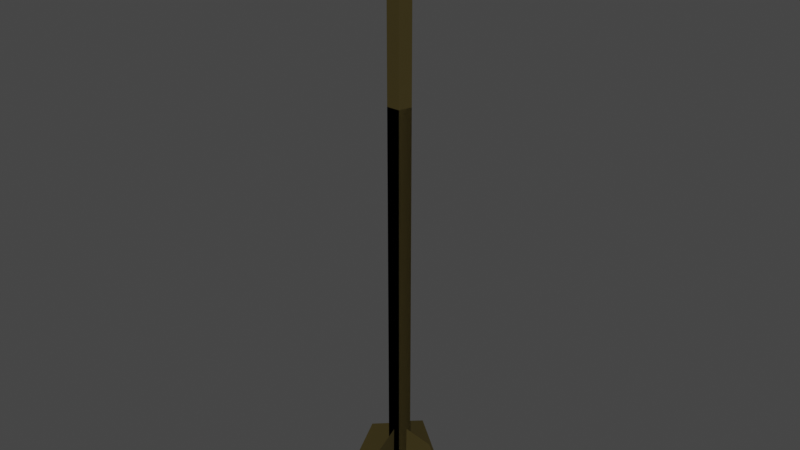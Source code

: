 # Source: arrow.blend  (saved by Blender 3.3.6; exported with 4.5.12 LTS)
import bpy
from mathutils import Matrix  # noqa: F401  (used for matrix-valued properties, if any)

bpy.ops.wm.read_factory_settings(use_empty=True)
scene = bpy.context.scene
scene.name = 'Scene'

# ---- collections
col_collection = bpy.data.collections.new('Collection'); scene.collection.children.link(col_collection)

# ---- materials (node trees are filled in below, after node groups)
mat_material_001 = bpy.data.materials.new('Material.001')
mat_material_001.use_transparent_shadow = False

# ---- material node trees
mat_material_001.use_nodes = True; mat_material_001.node_tree.nodes.clear()
_N = mat_material_001.node_tree.nodes; _L = mat_material_001.node_tree.links
n0 = _N.new('ShaderNodeBsdfPrincipled'); n0.name = 'Principled BSDF'; n0.location = (10, 300)
n0.distribution = 'GGX'
n0.subsurface_method = 'RANDOM_WALK_SKIN'
n0.inputs[0].default_value = (0.03854, 0.02762, 0.001951, 1.0)
n0.inputs[2].default_value = 0.7365
n0.inputs[3].default_value = 1.45
n0.inputs[27].default_value = (0.0, 0.0, 0.0, 1.0)
n0.inputs[28].default_value = 1.0
n1 = _N.new('ShaderNodeOutputMaterial'); n1.name = 'Material Output'; n1.location = (300, 300)
_L.new(n0.outputs[0], n1.inputs[0])
n1.is_active_output = True

# ---- world
world_world = bpy.data.worlds.new('World'); scene.world = world_world
world_world.use_nodes = True; world_world.node_tree.nodes.clear()
_N = world_world.node_tree.nodes; _L = world_world.node_tree.links
n0 = _N.new('ShaderNodeOutputWorld'); n0.name = 'World Output'; n0.location = (300, 300)
n1 = _N.new('ShaderNodeBackground'); n1.name = 'Background'; n1.location = (10, 300)
n1.inputs[0].default_value = (0.05088, 0.05088, 0.05088, 1.0)
_L.new(n1.outputs[0], n0.inputs[0])
n0.is_active_output = True
world_world.color = (0.05088, 0.05088, 0.05088)
world_world.use_sun_shadow = False
world_world.sun_shadow_jitter_overblur = 0.0

# ---- meshes
me_cone = bpy.data.meshes.new('Cone')
me_cone.from_pydata([(0.0, 0.383, -0.8661), (0.3642, 0.1184, -0.8661), (0.2251, -0.3098, -0.8661), (-0.2251, -0.3098, -0.8661), (-0.3642, 0.1184, -0.8661), (0.0, -5.401e-10, 0.3307)], [], [(0, 5, 1), (1, 5, 2), (2, 5, 3), (0, 1, 2, 3, 4), (3, 5, 4), (4, 5, 0)])
_uv = me_cone.uv_layers.new(name='UVMap')
_uv.uv.foreach_set('vector', [0.25, 0.49, 0.25, 0.25, 0.4783, 0.3242, 0.4783, 0.3242, 0.25, 0.25, 0.3911, 0.05584, 0.3911, 0.05584, 0.25, 0.25, 0.1089, 0.05584, 0.75, 0.49, 0.9783, 0.3242, 0.8911, 0.05584, 0.6089, 0.05584, 0.5217, 0.3242, 0.1089, 0.05584, 0.25, 0.25, 0.02175, 0.3242, 0.02175, 0.3242, 0.25, 0.25, 0.25, 0.49])
me_cone.materials.append(mat_material_001)
me_cone.update()
me_plane = bpy.data.meshes.new('Plane')
me_plane.from_pydata([(0.8026, -0.02279, 0.01113), (-0.1911, 0.01683, 0.02935), (-0.5389, -1.073, 0.002029), (0.4637, -0.6651, -0.03011), (-0.3808, 1.143, -0.04551), (0.5582, 0.6588, -0.05852), (0.8026, 0.04295, 0.01008), (-0.1915, 0.0514, -0.02287), (-0.5311, 0.08947, 1.069), (0.4687, 0.03931, 0.6563), (-0.3888, -0.09482, -1.14), (0.5537, -0.0708, -0.6639)], [], [(2, 3, 0, 1), (1, 0, 5, 4), (8, 9, 6, 7), (7, 6, 11, 10)])
_uv = me_plane.uv_layers.new(name='UVMap')
_uv.uv.foreach_set('vector', [0.0, 0.0, 1.0, 0.0, 1.0, 0.5, 0.0, 0.5, 0.0, 0.5, 1.0, 0.5, 1.0, 1.0, 0.0, 1.0, 0.0, 0.0, 1.0, 0.0, 1.0, 0.5, 0.0, 0.5, 0.0, 0.5, 1.0, 0.5, 1.0, 1.0, 0.0, 1.0])
me_plane.materials.append(mat_material_001)
me_plane.update()
me_circle_001 = bpy.data.meshes.new('Circle.001')
me_circle_001.from_pydata([(-4.933e-09, 0.4732, -6.48), (-0.45, 0.1462, -6.48), (-0.2781, -0.3828, -6.48), (0.2781, -0.3828, -6.48), (0.45, 0.1462, -6.48), (-4.933e-09, 0.4732, 11.06), (-0.45, 0.1462, 11.06), (-0.2781, -0.3828, 11.06), (0.2781, -0.3828, 11.06), (0.45, 0.1462, 11.06), (0.45, 0.1462, -6.48), (0.2781, -0.3828, -6.48), (-0.2781, -0.3828, -6.48), (-4.933e-09, 0.4732, -6.48), (-0.45, 0.1462, -6.48), (-0.45, 0.1462, 11.06), (-4.933e-09, 0.4732, 11.06), (-0.2781, -0.3828, 11.06), (0.2781, -0.3828, 11.06), (0.45, 0.1462, 11.06), (-0.45, 0.1462, 17.37), (-4.933e-09, 0.4732, 17.37), (-0.2781, -0.3828, 17.37), (0.2781, -0.3828, 17.37), (0.45, 0.1462, 17.37)], [], [(4, 9, 8, 3), (2, 7, 6, 1), (0, 5, 9, 4), (3, 8, 7, 2), (1, 6, 5, 0), (10, 11, 18, 19), (12, 14, 15, 17), (13, 10, 19, 16), (11, 12, 17, 18), (14, 13, 16, 15), (2, 1, 14, 12), (8, 9, 19, 18), (5, 6, 15, 16), (3, 2, 12, 11), (9, 5, 16, 19), (6, 7, 17, 15), (4, 3, 11, 10), (1, 0, 13, 14), (7, 8, 18, 17), (0, 4, 10, 13), (16, 15, 20, 21), (18, 19, 24, 23), (15, 17, 22, 20), (19, 16, 21, 24), (17, 18, 23, 22), (20, 22, 23, 24, 21)])
_uv = me_circle_001.uv_layers.new(name='UVMap')
_uv.uv.foreach_set('vector', [0.0, 0.0, 0.0, 0.0, 0.0, 0.0, 0.0, 0.0, 0.0, 0.0, 0.0, 0.0, 0.0, 0.0, 0.0, 0.0, 0.0, 0.0, 0.0, 0.0, 0.0, 0.0, 0.0, 0.0, 0.0, 0.0, 0.0, 0.0, 0.0, 0.0, 0.0, 0.0, 0.0, 0.0, 0.0, 0.0, 0.0, 0.0, 0.0, 0.0, 0.0, 0.0, 0.0, 0.0, 0.0, 0.0, 0.0, 0.0, 0.0, 0.0, 0.0, 0.0, 0.0, 0.0, 0.0, 0.0, 0.0, 0.0, 0.0, 0.0, 0.0, 0.0, 0.0, 0.0, 0.0, 0.0, 0.0, 0.0, 0.0, 0.0, 0.0, 0.0, 0.0, 0.0, 0.0, 0.0, 0.0, 0.0, 0.0, 0.0, 0.0, 0.0, 0.0, 0.0, 0.0, 0.0, 0.0, 0.0, 0.0, 0.0, 0.0, 0.0, 0.0, 0.0, 0.0, 0.0, 0.0, 0.0, 0.0, 0.0, 0.0, 0.0, 0.0, 0.0, 0.0, 0.0, 0.0, 0.0, 0.0, 0.0, 0.0, 0.0, 0.0, 0.0, 0.0, 0.0, 0.0, 0.0, 0.0, 0.0, 0.0, 0.0, 0.0, 0.0, 0.0, 0.0, 0.0, 0.0, 0.0, 0.0, 0.0, 0.0, 0.0, 0.0, 0.0, 0.0, 0.0, 0.0, 0.0, 0.0, 0.0, 0.0, 0.0, 0.0, 0.0, 0.0, 0.0, 0.0, 0.0, 0.0, 0.0, 0.0, 0.0, 0.0, 0.0, 0.0, 0.0, 0.0, 0.0, 0.0, 0.0, 0.0, 0.0, 0.0, 0.0, 0.0, 0.0, 0.0, 0.0, 0.0, 0.0, 0.0, 0.0, 0.0, 0.0, 0.0, 0.0, 0.0, 0.0, 0.0, 0.0, 0.0, 0.0, 0.0, 0.0, 0.0, 0.0, 0.0, 0.0, 0.0, 0.0, 0.0, 0.0, 0.0, 0.0, 0.0, 0.0, 0.0, 0.0, 0.0, 0.0, 0.0, 0.0, 0.0, 0.0, 0.0, 0.0, 0.0, 0.0, 0.0])
me_circle_001.materials.append(mat_material_001)
me_circle_001.update()

# ---- objects
ob_cone = bpy.data.objects.new('Cone', me_cone)
ob_plane = bpy.data.objects.new('Plane', me_plane)
ob_circle = bpy.data.objects.new('Circle', me_circle_001)

# ---- transforms, parenting, visibility, modifiers, constraints
ob_cone.location = (0.0, -1.118e-08, 3.71)
ob_cone.scale = (0.4617, 0.4617, 0.4617)
ob_plane.location = (0.0, -1.118e-08, -1.028)
ob_plane.rotation_euler = (0.0, 1.563, 0.0)
ob_plane.scale = (-0.4573, -0.4573, -0.4573)
ob_circle.location = (0.0, 0.0, 0.0)
ob_circle.scale = (0.2043, 0.2043, 0.2043)

# ---- collection membership
scene.collection.objects.link(ob_cone)
scene.collection.objects.link(ob_plane)
col_collection.objects.link(ob_circle)

# ---- scene / render settings (as saved in the file)
scene.frame_start = 1; scene.frame_end = 250; scene.frame_set(1)
scene.render.engine = 'BLENDER_EEVEE_NEXT'
scene.cycles.sampling_pattern = 'TABULATED_SOBOL'
scene.cycles.use_light_tree = False
scene.view_settings.view_transform = 'Filmic'
bpy.context.view_layer.update()

# ---- added for rendering (the .blend has no active camera and no usable light): camera, sun
cam_auto = bpy.data.cameras.new('AutoCamera')
cam_auto.lens = 50.0
cam_auto.sensor_width = 36.0
cam_auto.clip_end = 1000.0
ob_auto_camera = bpy.data.objects.new('AutoCamera', cam_auto)
scene.collection.objects.link(ob_auto_camera)
ob_auto_camera.location = (4.99454, -5.99039, 5.25207)
ob_auto_camera.rotation_euler = (1.09748, -7.21219e-08, 0.694738)
scene.camera = ob_auto_camera
light_auto_sun = bpy.data.lights.new('AutoSun', 'SUN')
light_auto_sun.energy = 3.0
light_auto_sun.angle = 0.0523599
ob_auto_sun = bpy.data.objects.new('AutoSun', light_auto_sun)
scene.collection.objects.link(ob_auto_sun)
ob_auto_sun.rotation_euler = (0.872665, 0.174533, 0.523599)
bpy.context.view_layer.update()
